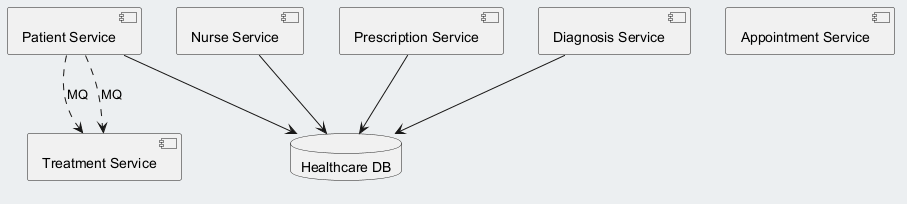

The diagram above was rendered by PlantUML. Its source (embedded in the PNG):
@startuml
skinparam backgroundColor #ECEFF1
skinparam classBackgroundColor #FFFFFF
skinparam classBorderColor #455A64
component "Diagnosis Service" as C_DiagnosisService
component "Patient Service" as C_PatientService
component "Nurse Service" as C_NurseService
component "Treatment Service" as C_TreatmentService
component "Prescription Service" as C_PrescriptionService
component "Appointment Service" as C_AppointmentService
database "Healthcare DB" as DB_healthcare
C_DiagnosisService --> DB_healthcare
C_PatientService --> DB_healthcare
C_NurseService --> DB_healthcare
C_PrescriptionService --> DB_healthcare
C_PatientService ..> C_TreatmentService : MQ
C_PatientService ..> C_TreatmentService : MQ
@enduml